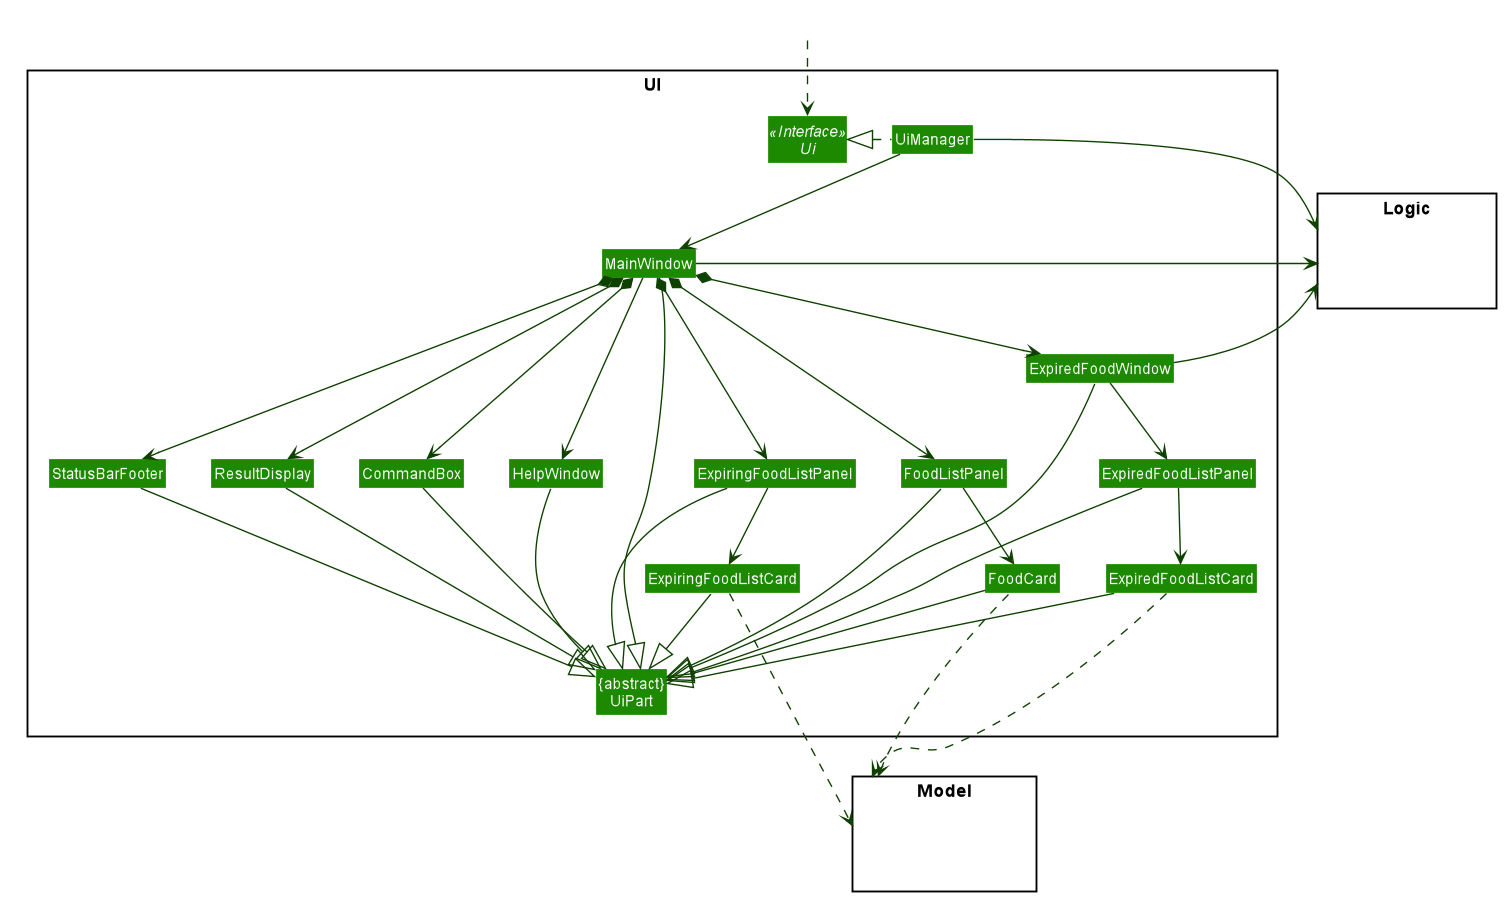

The diagram above was rendered by PlantUML. Its source (embedded in the PNG):
@startuml








skinparam BackgroundColor #FFFFFFF

skinparam Shadowing false

skinparam Class {
    FontColor #FFFFFF
    BorderThickness 1
    BorderColor #FFFFFF
    StereotypeFontColor #FFFFFF
    FontName Arial
}

skinparam Actor {
    BorderColor #000000
    Color #000000
    FontName Arial
}

skinparam Sequence {
    MessageAlign center
    BoxFontSize 15
    BoxPadding 0
    BoxFontColor #FFFFFF
    FontName Arial
}

skinparam Participant {
    FontColor #FFFFFFF
    Padding 20
}

skinparam MinClassWidth 50
skinparam ParticipantPadding 10
skinparam Shadowing false
skinparam DefaultTextAlignment center
skinparam packageStyle Rectangle

hide footbox
hide members
hide circle
skinparam arrowThickness 1.1
skinparam arrowColor #0E4100
skinparam classBackgroundColor #1D8900

package UI <<Rectangle>>{
Interface Ui <<Interface>>
Class "{abstract}\nUiPart" as UiPart
Class UiManager
Class MainWindow
Class HelpWindow
Class ResultDisplay
Class ExpiringFoodListPanel
Class ExpiringFoodListCard
Class ExpiredFoodWindow
Class ExpiredFoodListPanel
Class ExpiredFoodListCard
Class FoodListPanel
Class FoodCard
Class StatusBarFooter
Class CommandBox
}

package Model <<Rectangle>> {
Class HiddenModel #FFFFFF
}

package Logic <<Rectangle>> {
Class HiddenLogic #FFFFFF
}

Class HiddenOutside #FFFFFF
HiddenOutside ..> Ui

UiManager .left.|> Ui
UiManager -down-> MainWindow
MainWindow --> HelpWindow
MainWindow *-down-> CommandBox
MainWindow *-down-> ResultDisplay
MainWindow *-down-> ExpiringFoodListPanel
MainWindow *-down-> FoodListPanel
MainWindow *-down-> StatusBarFooter
MainWindow *-down-> ExpiredFoodWindow

FoodListPanel -down-> FoodCard
ExpiringFoodListPanel -down-> ExpiringFoodListCard
ExpiredFoodWindow -down-> ExpiredFoodListPanel
ExpiredFoodListPanel -down-> ExpiredFoodListCard

MainWindow -left-|> UiPart

ResultDisplay --|> UiPart
CommandBox --|> UiPart
ExpiringFoodListPanel --|> UiPart
ExpiringFoodListCard --|> UiPart
ExpiredFoodWindow --|> UiPart
ExpiredFoodListPanel --|> UiPart
ExpiredFoodListCard --|> UiPart
FoodListPanel --|> UiPart
FoodCard --|> UiPart
StatusBarFooter --|> UiPart
HelpWindow -down-|> UiPart

FoodCard .down.> Model
ExpiringFoodListCard .down.> Model
ExpiredFoodListCard .down.> Model
UiManager -right-> Logic
MainWindow -left-> Logic
ExpiredFoodWindow -left-> Logic

FoodListPanel -[hidden]left- HelpWindow
HelpWindow -[hidden]left- CommandBox
CommandBox -[hidden]left- ResultDisplay
ResultDisplay -[hidden]left- StatusBarFooter
ExpiredFoodListPanel -[hidden]left- ExpiringFoodListPanel

MainWindow -[hidden]-|> UiPart
UiPart -[hidden]-|> Model

@enduml